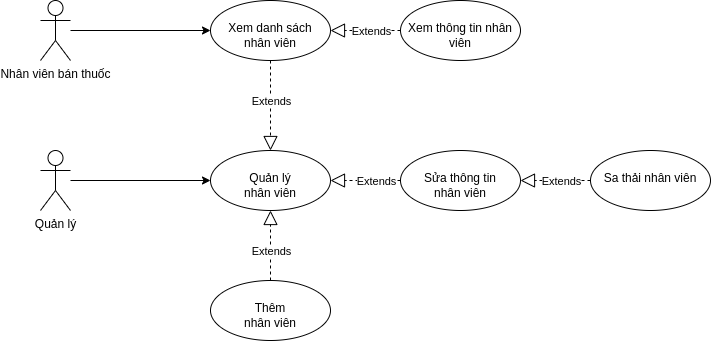

The diagram above was exported from draw.io. Its source (the exported page's mxGraphModel, read from the mxfile embedded in the PNG):
<mxGraphModel dx="868" dy="561" grid="1" gridSize="10" guides="1" tooltips="1" connect="1" arrows="1" fold="1" page="1" pageScale="1" pageWidth="850" pageHeight="1100" math="0" shadow="0">
  <root>
    <mxCell id="0" />
    <mxCell id="1" parent="0" />
    <mxCell id="Yx7TEGT9roY06X_NECH1-3" value="" style="edgeStyle=orthogonalEdgeStyle;rounded=0;orthogonalLoop=1;jettySize=auto;html=1;" parent="1" source="Yx7TEGT9roY06X_NECH1-1" target="Yx7TEGT9roY06X_NECH1-2" edge="1">
      <mxGeometry relative="1" as="geometry" />
    </mxCell>
    <mxCell id="Yx7TEGT9roY06X_NECH1-1" value="Quản lý" style="shape=umlActor;verticalLabelPosition=bottom;verticalAlign=top;html=1;outlineConnect=0;" parent="1" vertex="1">
      <mxGeometry x="160" y="160" width="30" height="60" as="geometry" />
    </mxCell>
    <mxCell id="Yx7TEGT9roY06X_NECH1-2" value="&lt;br&gt;Quản lý&lt;br&gt;nhân viên" style="ellipse;whiteSpace=wrap;html=1;verticalAlign=top;" parent="1" vertex="1">
      <mxGeometry x="330" y="160" width="120" height="60" as="geometry" />
    </mxCell>
    <mxCell id="Yx7TEGT9roY06X_NECH1-4" value="&lt;br&gt;Thêm&lt;br&gt;nhân viên" style="ellipse;whiteSpace=wrap;html=1;verticalAlign=top;" parent="1" vertex="1">
      <mxGeometry x="330" y="290" width="120" height="60" as="geometry" />
    </mxCell>
    <mxCell id="Yx7TEGT9roY06X_NECH1-6" value="&lt;br&gt;Sửa thông tin&lt;br&gt;nhân viên" style="ellipse;whiteSpace=wrap;html=1;verticalAlign=top;" parent="1" vertex="1">
      <mxGeometry x="520" y="160" width="120" height="60" as="geometry" />
    </mxCell>
    <mxCell id="Yx7TEGT9roY06X_NECH1-7" value="&lt;br&gt;Xem danh sách&lt;br&gt;nhân viên" style="ellipse;whiteSpace=wrap;html=1;verticalAlign=top;" parent="1" vertex="1">
      <mxGeometry x="330" y="10" width="120" height="60" as="geometry" />
    </mxCell>
    <mxCell id="Yx7TEGT9roY06X_NECH1-10" style="edgeStyle=orthogonalEdgeStyle;rounded=0;orthogonalLoop=1;jettySize=auto;html=1;" parent="1" source="Yx7TEGT9roY06X_NECH1-8" target="Yx7TEGT9roY06X_NECH1-7" edge="1">
      <mxGeometry relative="1" as="geometry" />
    </mxCell>
    <mxCell id="Yx7TEGT9roY06X_NECH1-8" value="Nhân viên bán thuốc" style="shape=umlActor;verticalLabelPosition=bottom;verticalAlign=top;html=1;outlineConnect=0;" parent="1" vertex="1">
      <mxGeometry x="160" y="10" width="30" height="60" as="geometry" />
    </mxCell>
    <mxCell id="Yx7TEGT9roY06X_NECH1-11" value="" style="endArrow=block;dashed=1;endFill=0;endSize=12;html=1;rounded=0;exitX=0.5;exitY=0;exitDx=0;exitDy=0;entryX=0.5;entryY=1;entryDx=0;entryDy=0;" parent="1" source="Yx7TEGT9roY06X_NECH1-4" target="Yx7TEGT9roY06X_NECH1-2" edge="1">
      <mxGeometry width="160" relative="1" as="geometry">
        <mxPoint x="340" y="580" as="sourcePoint" />
        <mxPoint x="390" y="450" as="targetPoint" />
      </mxGeometry>
    </mxCell>
    <mxCell id="Yx7TEGT9roY06X_NECH1-12" value="Extends" style="edgeLabel;html=1;align=center;verticalAlign=middle;resizable=0;points=[];" parent="Yx7TEGT9roY06X_NECH1-11" vertex="1" connectable="0">
      <mxGeometry x="0.2794" relative="1" as="geometry">
        <mxPoint y="15" as="offset" />
      </mxGeometry>
    </mxCell>
    <mxCell id="Yx7TEGT9roY06X_NECH1-13" value="" style="endArrow=block;dashed=1;endFill=0;endSize=12;html=1;rounded=0;exitX=0;exitY=0.5;exitDx=0;exitDy=0;entryX=1;entryY=0.5;entryDx=0;entryDy=0;" parent="1" source="Yx7TEGT9roY06X_NECH1-6" target="Yx7TEGT9roY06X_NECH1-2" edge="1">
      <mxGeometry width="160" relative="1" as="geometry">
        <mxPoint x="477.57359312880703" y="71.21320343559648" as="sourcePoint" />
        <mxPoint x="442.42640687119297" y="178.78679656440352" as="targetPoint" />
      </mxGeometry>
    </mxCell>
    <mxCell id="Yx7TEGT9roY06X_NECH1-14" value="Extends" style="edgeLabel;html=1;align=center;verticalAlign=middle;resizable=0;points=[];" parent="Yx7TEGT9roY06X_NECH1-13" vertex="1" connectable="0">
      <mxGeometry x="0.2794" relative="1" as="geometry">
        <mxPoint x="20" as="offset" />
      </mxGeometry>
    </mxCell>
    <mxCell id="Yx7TEGT9roY06X_NECH1-15" value="" style="endArrow=block;dashed=1;endFill=0;endSize=12;html=1;rounded=0;exitX=0.5;exitY=1;exitDx=0;exitDy=0;entryX=0.5;entryY=0;entryDx=0;entryDy=0;" parent="1" source="Yx7TEGT9roY06X_NECH1-7" target="Yx7TEGT9roY06X_NECH1-2" edge="1">
      <mxGeometry width="160" relative="1" as="geometry">
        <mxPoint x="487.57359312880703" y="-248.78679656440352" as="sourcePoint" />
        <mxPoint x="390" y="-110" as="targetPoint" />
      </mxGeometry>
    </mxCell>
    <mxCell id="Yx7TEGT9roY06X_NECH1-16" value="Extends" style="edgeLabel;html=1;align=center;verticalAlign=middle;resizable=0;points=[];" parent="Yx7TEGT9roY06X_NECH1-15" vertex="1" connectable="0">
      <mxGeometry x="0.2794" relative="1" as="geometry">
        <mxPoint y="-18" as="offset" />
      </mxGeometry>
    </mxCell>
    <mxCell id="DThjjrHIb2NEdVnqDsNS-1" value="&lt;br&gt;Sa thải nhân viên" style="ellipse;whiteSpace=wrap;html=1;verticalAlign=top;" vertex="1" parent="1">
      <mxGeometry x="710" y="160" width="120" height="60" as="geometry" />
    </mxCell>
    <mxCell id="DThjjrHIb2NEdVnqDsNS-2" value="" style="endArrow=block;dashed=1;endFill=0;endSize=12;html=1;rounded=0;exitX=0;exitY=0.5;exitDx=0;exitDy=0;entryX=1;entryY=0.5;entryDx=0;entryDy=0;" edge="1" parent="1" source="DThjjrHIb2NEdVnqDsNS-1" target="Yx7TEGT9roY06X_NECH1-6">
      <mxGeometry width="160" relative="1" as="geometry">
        <mxPoint x="727.573593128807" y="1.2132034355964834" as="sourcePoint" />
        <mxPoint x="660" y="170" as="targetPoint" />
      </mxGeometry>
    </mxCell>
    <mxCell id="DThjjrHIb2NEdVnqDsNS-3" value="Extends" style="edgeLabel;html=1;align=center;verticalAlign=middle;resizable=0;points=[];" vertex="1" connectable="0" parent="DThjjrHIb2NEdVnqDsNS-2">
      <mxGeometry x="0.2794" relative="1" as="geometry">
        <mxPoint x="15" as="offset" />
      </mxGeometry>
    </mxCell>
    <mxCell id="DThjjrHIb2NEdVnqDsNS-4" value="&lt;br&gt;Xem thông tin nhân viên" style="ellipse;whiteSpace=wrap;html=1;verticalAlign=top;" vertex="1" parent="1">
      <mxGeometry x="520" y="10" width="120" height="60" as="geometry" />
    </mxCell>
    <mxCell id="DThjjrHIb2NEdVnqDsNS-5" value="" style="endArrow=block;dashed=1;endFill=0;endSize=12;html=1;rounded=0;exitX=0;exitY=0.5;exitDx=0;exitDy=0;entryX=1;entryY=0.5;entryDx=0;entryDy=0;" edge="1" parent="1" source="DThjjrHIb2NEdVnqDsNS-4" target="Yx7TEGT9roY06X_NECH1-7">
      <mxGeometry width="160" relative="1" as="geometry">
        <mxPoint x="617.573593128807" y="-78.78679656440352" as="sourcePoint" />
        <mxPoint x="520" y="60" as="targetPoint" />
      </mxGeometry>
    </mxCell>
    <mxCell id="DThjjrHIb2NEdVnqDsNS-6" value="Extends" style="edgeLabel;html=1;align=center;verticalAlign=middle;resizable=0;points=[];" vertex="1" connectable="0" parent="DThjjrHIb2NEdVnqDsNS-5">
      <mxGeometry x="0.2794" relative="1" as="geometry">
        <mxPoint x="15" as="offset" />
      </mxGeometry>
    </mxCell>
  </root>
</mxGraphModel>